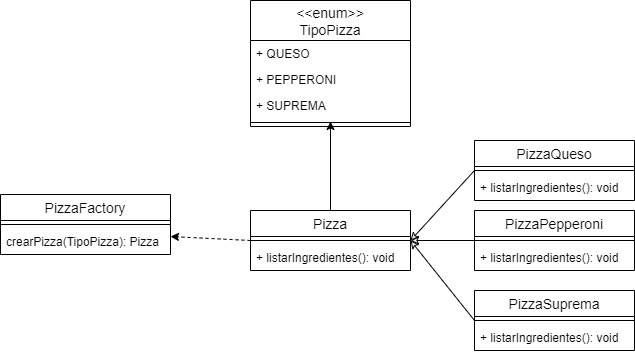

The diagram above was exported from draw.io. Its source (the exported page's mxGraphModel, read from the mxfile embedded in the PNG):
<mxGraphModel dx="782" dy="514" grid="1" gridSize="10" guides="1" tooltips="1" connect="1" arrows="1" fold="1" page="1" pageScale="1" pageWidth="827" pageHeight="1169" math="0" shadow="0">
  <root>
    <mxCell id="0" />
    <mxCell id="1" parent="0" />
    <mxCell id="cDVkIDr8rpYzbq12BWDc-27" value="" style="endArrow=classic;html=1;strokeColor=#000000;strokeWidth=1;entryX=1;entryY=0.5;entryDx=0;entryDy=0;exitX=0;exitY=0.5;exitDx=0;exitDy=0;endFill=0;" edge="1" parent="1" source="cDVkIDr8rpYzbq12BWDc-5" target="cDVkIDr8rpYzbq12BWDc-16">
      <mxGeometry width="50" height="50" relative="1" as="geometry">
        <mxPoint x="630" y="300" as="sourcePoint" />
        <mxPoint x="680" y="250" as="targetPoint" />
      </mxGeometry>
    </mxCell>
    <mxCell id="cDVkIDr8rpYzbq12BWDc-28" value="" style="endArrow=classic;html=1;strokeColor=#000000;strokeWidth=1;exitX=0;exitY=0.5;exitDx=0;exitDy=0;endFill=0;" edge="1" parent="1" source="cDVkIDr8rpYzbq12BWDc-10">
      <mxGeometry width="50" height="50" relative="1" as="geometry">
        <mxPoint x="494" y="266" as="sourcePoint" />
        <mxPoint x="420" y="330" as="targetPoint" />
      </mxGeometry>
    </mxCell>
    <mxCell id="cDVkIDr8rpYzbq12BWDc-29" value="" style="endArrow=classic;html=1;strokeColor=#000000;strokeWidth=1;exitX=0;exitY=0.5;exitDx=0;exitDy=0;endFill=0;" edge="1" parent="1" source="cDVkIDr8rpYzbq12BWDc-14">
      <mxGeometry width="50" height="50" relative="1" as="geometry">
        <mxPoint x="494" y="336" as="sourcePoint" />
        <mxPoint x="420" y="330" as="targetPoint" />
      </mxGeometry>
    </mxCell>
    <mxCell id="cDVkIDr8rpYzbq12BWDc-10" value="PizzaPepperoni" style="swimlane;fontStyle=0;childLayout=stackLayout;horizontal=1;startSize=26;horizontalStack=0;resizeParent=1;resizeParentMax=0;resizeLast=0;collapsible=1;marginBottom=0;align=center;fontSize=14;" vertex="1" parent="1">
      <mxGeometry x="484" y="300" width="160" height="60" as="geometry" />
    </mxCell>
    <mxCell id="cDVkIDr8rpYzbq12BWDc-40" value="" style="line;strokeWidth=1;fillColor=none;align=left;verticalAlign=middle;spacingTop=-1;spacingLeft=3;spacingRight=3;rotatable=0;labelPosition=right;points=[];portConstraint=eastwest;fontSize=12;" vertex="1" parent="cDVkIDr8rpYzbq12BWDc-10">
      <mxGeometry y="26" width="160" height="8" as="geometry" />
    </mxCell>
    <mxCell id="cDVkIDr8rpYzbq12BWDc-11" value="+ listarIngredientes(): void" style="text;strokeColor=none;fillColor=none;spacingLeft=4;spacingRight=4;overflow=hidden;rotatable=0;points=[[0,0.5],[1,0.5]];portConstraint=eastwest;fontSize=12;" vertex="1" parent="cDVkIDr8rpYzbq12BWDc-10">
      <mxGeometry y="34" width="160" height="26" as="geometry" />
    </mxCell>
    <mxCell id="cDVkIDr8rpYzbq12BWDc-14" value="PizzaSuprema" style="swimlane;fontStyle=0;childLayout=stackLayout;horizontal=1;startSize=26;horizontalStack=0;resizeParent=1;resizeParentMax=0;resizeLast=0;collapsible=1;marginBottom=0;align=center;fontSize=14;" vertex="1" parent="1">
      <mxGeometry x="484" y="380" width="160" height="60" as="geometry" />
    </mxCell>
    <mxCell id="cDVkIDr8rpYzbq12BWDc-41" value="" style="line;strokeWidth=1;fillColor=none;align=left;verticalAlign=middle;spacingTop=-1;spacingLeft=3;spacingRight=3;rotatable=0;labelPosition=right;points=[];portConstraint=eastwest;fontSize=12;" vertex="1" parent="cDVkIDr8rpYzbq12BWDc-14">
      <mxGeometry y="26" width="160" height="8" as="geometry" />
    </mxCell>
    <mxCell id="cDVkIDr8rpYzbq12BWDc-15" value="+ listarIngredientes(): void" style="text;strokeColor=none;fillColor=none;spacingLeft=4;spacingRight=4;overflow=hidden;rotatable=0;points=[[0,0.5],[1,0.5]];portConstraint=eastwest;fontSize=12;" vertex="1" parent="cDVkIDr8rpYzbq12BWDc-14">
      <mxGeometry y="34" width="160" height="26" as="geometry" />
    </mxCell>
    <mxCell id="cDVkIDr8rpYzbq12BWDc-5" value="PizzaQueso" style="swimlane;fontStyle=0;childLayout=stackLayout;horizontal=1;startSize=26;horizontalStack=0;resizeParent=1;resizeParentMax=0;resizeLast=0;collapsible=1;marginBottom=0;align=center;fontSize=14;" vertex="1" parent="1">
      <mxGeometry x="484" y="230" width="160" height="60" as="geometry" />
    </mxCell>
    <mxCell id="cDVkIDr8rpYzbq12BWDc-39" value="" style="line;strokeWidth=1;fillColor=none;align=left;verticalAlign=middle;spacingTop=-1;spacingLeft=3;spacingRight=3;rotatable=0;labelPosition=right;points=[];portConstraint=eastwest;fontSize=12;" vertex="1" parent="cDVkIDr8rpYzbq12BWDc-5">
      <mxGeometry y="26" width="160" height="8" as="geometry" />
    </mxCell>
    <mxCell id="cDVkIDr8rpYzbq12BWDc-6" value="+ listarIngredientes(): void" style="text;strokeColor=none;fillColor=none;spacingLeft=4;spacingRight=4;overflow=hidden;rotatable=0;points=[[0,0.5],[1,0.5]];portConstraint=eastwest;fontSize=12;" vertex="1" parent="cDVkIDr8rpYzbq12BWDc-5">
      <mxGeometry y="34" width="160" height="26" as="geometry" />
    </mxCell>
    <mxCell id="cDVkIDr8rpYzbq12BWDc-16" value="Pizza" style="swimlane;fontStyle=0;childLayout=stackLayout;horizontal=1;startSize=26;horizontalStack=0;resizeParent=1;resizeParentMax=0;resizeLast=0;collapsible=1;marginBottom=0;align=center;fontSize=14;" vertex="1" parent="1">
      <mxGeometry x="260" y="300" width="160" height="60" as="geometry" />
    </mxCell>
    <mxCell id="cDVkIDr8rpYzbq12BWDc-38" value="" style="line;strokeWidth=1;fillColor=none;align=left;verticalAlign=middle;spacingTop=-1;spacingLeft=3;spacingRight=3;rotatable=0;labelPosition=right;points=[];portConstraint=eastwest;fontSize=12;" vertex="1" parent="cDVkIDr8rpYzbq12BWDc-16">
      <mxGeometry y="26" width="160" height="8" as="geometry" />
    </mxCell>
    <mxCell id="cDVkIDr8rpYzbq12BWDc-17" value="+ listarIngredientes(): void" style="text;strokeColor=none;fillColor=none;spacingLeft=4;spacingRight=4;overflow=hidden;rotatable=0;points=[[0,0.5],[1,0.5]];portConstraint=eastwest;fontSize=12;" vertex="1" parent="cDVkIDr8rpYzbq12BWDc-16">
      <mxGeometry y="34" width="160" height="26" as="geometry" />
    </mxCell>
    <mxCell id="cDVkIDr8rpYzbq12BWDc-1" value="&lt;&lt;enum&gt;&gt;&#10;TipoPizza" style="swimlane;fontStyle=0;childLayout=stackLayout;horizontal=1;startSize=40;horizontalStack=0;resizeParent=1;resizeParentMax=0;resizeLast=0;collapsible=1;marginBottom=0;align=center;fontSize=14;" vertex="1" parent="1">
      <mxGeometry x="260" y="90" width="160" height="126" as="geometry" />
    </mxCell>
    <mxCell id="cDVkIDr8rpYzbq12BWDc-2" value="+ QUESO" style="text;strokeColor=none;fillColor=none;spacingLeft=4;spacingRight=4;overflow=hidden;rotatable=0;points=[[0,0.5],[1,0.5]];portConstraint=eastwest;fontSize=12;" vertex="1" parent="cDVkIDr8rpYzbq12BWDc-1">
      <mxGeometry y="40" width="160" height="26" as="geometry" />
    </mxCell>
    <mxCell id="cDVkIDr8rpYzbq12BWDc-3" value="+ PEPPERONI" style="text;strokeColor=none;fillColor=none;spacingLeft=4;spacingRight=4;overflow=hidden;rotatable=0;points=[[0,0.5],[1,0.5]];portConstraint=eastwest;fontSize=12;" vertex="1" parent="cDVkIDr8rpYzbq12BWDc-1">
      <mxGeometry y="66" width="160" height="26" as="geometry" />
    </mxCell>
    <mxCell id="cDVkIDr8rpYzbq12BWDc-4" value="+ SUPREMA" style="text;strokeColor=none;fillColor=none;spacingLeft=4;spacingRight=4;overflow=hidden;rotatable=0;points=[[0,0.5],[1,0.5]];portConstraint=eastwest;fontSize=12;" vertex="1" parent="cDVkIDr8rpYzbq12BWDc-1">
      <mxGeometry y="92" width="160" height="26" as="geometry" />
    </mxCell>
    <mxCell id="cDVkIDr8rpYzbq12BWDc-42" value="" style="line;strokeWidth=1;fillColor=none;align=left;verticalAlign=middle;spacingTop=-1;spacingLeft=3;spacingRight=3;rotatable=0;labelPosition=right;points=[];portConstraint=eastwest;fontSize=12;" vertex="1" parent="cDVkIDr8rpYzbq12BWDc-1">
      <mxGeometry y="118" width="160" height="8" as="geometry" />
    </mxCell>
    <mxCell id="cDVkIDr8rpYzbq12BWDc-30" value="" style="endArrow=classic;html=1;strokeColor=#000000;strokeWidth=1;exitX=0.5;exitY=0;exitDx=0;exitDy=0;" edge="1" parent="1" source="cDVkIDr8rpYzbq12BWDc-16">
      <mxGeometry width="50" height="50" relative="1" as="geometry">
        <mxPoint x="290" y="290" as="sourcePoint" />
        <mxPoint x="340" y="211" as="targetPoint" />
      </mxGeometry>
    </mxCell>
    <mxCell id="cDVkIDr8rpYzbq12BWDc-31" value="" style="endArrow=classic;html=1;strokeColor=#000000;strokeWidth=1;exitX=0;exitY=0.5;exitDx=0;exitDy=0;dashed=1;" edge="1" parent="1" source="cDVkIDr8rpYzbq12BWDc-16">
      <mxGeometry width="50" height="50" relative="1" as="geometry">
        <mxPoint x="290" y="290" as="sourcePoint" />
        <mxPoint x="180" y="326" as="targetPoint" />
      </mxGeometry>
    </mxCell>
    <mxCell id="cDVkIDr8rpYzbq12BWDc-32" value="PizzaFactory" style="swimlane;fontStyle=0;childLayout=stackLayout;horizontal=1;startSize=26;horizontalStack=0;resizeParent=1;resizeParentMax=0;resizeLast=0;collapsible=1;marginBottom=0;align=center;fontSize=14;" vertex="1" parent="1">
      <mxGeometry x="10" y="284" width="170" height="60" as="geometry" />
    </mxCell>
    <mxCell id="cDVkIDr8rpYzbq12BWDc-37" value="" style="line;strokeWidth=1;fillColor=none;align=left;verticalAlign=middle;spacingTop=-1;spacingLeft=3;spacingRight=3;rotatable=0;labelPosition=right;points=[];portConstraint=eastwest;fontSize=12;" vertex="1" parent="cDVkIDr8rpYzbq12BWDc-32">
      <mxGeometry y="26" width="170" height="8" as="geometry" />
    </mxCell>
    <mxCell id="cDVkIDr8rpYzbq12BWDc-33" value="crearPizza(TipoPizza): Pizza" style="text;strokeColor=none;fillColor=none;spacingLeft=4;spacingRight=4;overflow=hidden;rotatable=0;points=[[0,0.5],[1,0.5]];portConstraint=eastwest;fontSize=12;" vertex="1" parent="cDVkIDr8rpYzbq12BWDc-32">
      <mxGeometry y="34" width="170" height="26" as="geometry" />
    </mxCell>
  </root>
</mxGraphModel>